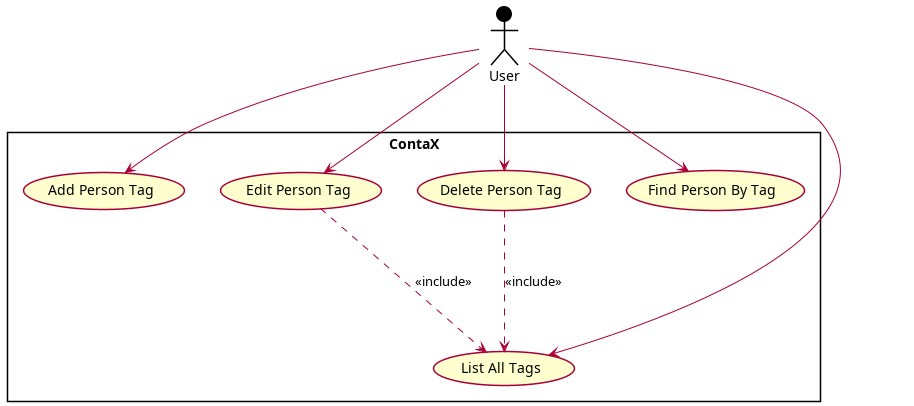

The diagram above was rendered by PlantUML. Its source (embedded in the PNG):
@startuml

!include style.puml

:User: as User USER_COLOR

package ContaX {
    (List All Tags) as (UC6)
    (Add Person Tag) as (UC7)
    (Edit Person Tag) as (UC8)
    (Delete Person Tag) as (UC9)
    (Find Person By Tag) as (UC10)
}

(UC8) ..down.> (UC6) : <<include>>
(UC9) ..down.> (UC6) : <<include>>

User --> (UC6)
User --> (UC7)
User --> (UC8)
User --> (UC9)
User --> (UC10)

@enduml